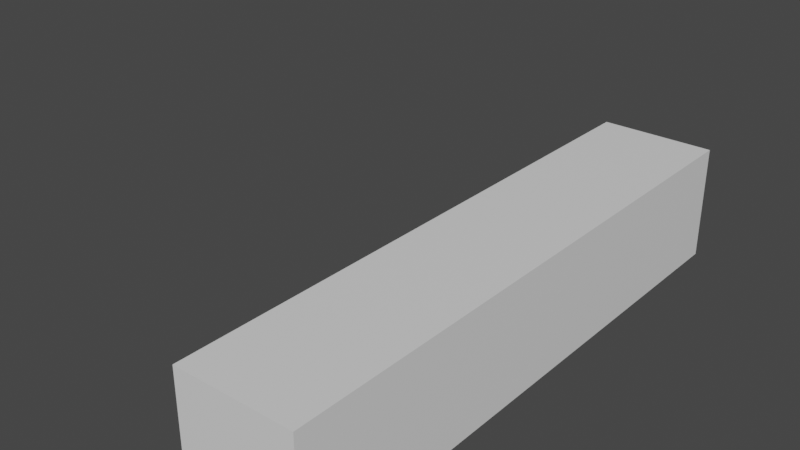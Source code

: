 # Source: testing1.blend  (saved by Blender 3.4.6; exported with 4.5.12 LTS)
import bpy
from mathutils import Matrix  # noqa: F401  (used for matrix-valued properties, if any)

bpy.ops.wm.read_factory_settings(use_empty=True)
scene = bpy.context.scene
scene.name = 'Scene'

# ---- collections
col_collection = bpy.data.collections.new('Collection'); scene.collection.children.link(col_collection)

# ---- materials (node trees are filled in below, after node groups)
mat_material = bpy.data.materials.new('Material')
mat_material.alpha_threshold = 0.0
mat_material.use_transparent_shadow = False
mat_material.roughness = 0.5
mat_material.line_color = (0.0, 0.0, 0.0, 1.0)

# ---- material node trees
mat_material.use_nodes = True; mat_material.node_tree.nodes.clear()
_N = mat_material.node_tree.nodes; _L = mat_material.node_tree.links
n0 = _N.new('ShaderNodeOutputMaterial'); n0.name = 'Material Output'; n0.location = (300, 300)
n1 = _N.new('ShaderNodeBsdfPrincipled'); n1.name = 'Principled BSDF'; n1.location = (10, 300)
n1.distribution = 'GGX'
n1.subsurface_method = 'RANDOM_WALK_SKIN'
n1.inputs[3].default_value = 1.45
n1.inputs[27].default_value = (0.0, 0.0, 0.0, 1.0)
n1.inputs[28].default_value = 1.0
_L.new(n1.outputs[0], n0.inputs[0])
n0.is_active_output = True

# ---- world
world_world = bpy.data.worlds.new('World'); scene.world = world_world
world_world.use_nodes = True; world_world.node_tree.nodes.clear()
_N = world_world.node_tree.nodes; _L = world_world.node_tree.links
n0 = _N.new('ShaderNodeOutputWorld'); n0.name = 'World Output'; n0.location = (300, 300)
n1 = _N.new('ShaderNodeBackground'); n1.name = 'Background'; n1.location = (10, 300)
n1.inputs[0].default_value = (0.05088, 0.05088, 0.05088, 1.0)
_L.new(n1.outputs[0], n0.inputs[0])
n0.is_active_output = True
world_world.color = (0.05088, 0.05088, 0.05088)
world_world.use_sun_shadow = False
world_world.sun_shadow_jitter_overblur = 0.0

# ---- meshes
me_cube = bpy.data.meshes.new('Cube')
me_cube.from_pydata([(1.0, 9.0, 1.0), (1.0, 9.0, -1.0), (1.0, -1.0, 1.0), (1.0, -1.0, -1.0), (-1.0, 9.0, 1.0), (-1.0, 9.0, -1.0), (-1.0, -1.0, 1.0), (-1.0, -1.0, -1.0), (-1.0, 4.0, -1.0), (1.0, 4.0, 1.0), (-1.0, 4.0, 1.0), (1.0, 4.0, -1.0)], [], [(9, 10, 6, 2), (3, 2, 6, 7), (8, 10, 4, 5), (8, 11, 3, 7), (11, 9, 2, 3), (5, 4, 0, 1), (1, 0, 9, 11), (5, 1, 11, 8), (7, 6, 10, 8), (0, 4, 10, 9)])
_uv = me_cube.uv_layers.new(name='UVMap')
_uv.uv.foreach_set('vector', [0.625, 0.625, 0.875, 0.625, 0.875, 0.75, 0.625, 0.75, 0.375, 0.75, 0.625, 0.75, 0.625, 1.0, 0.375, 1.0, 0.375, 0.125, 0.625, 0.125, 0.625, 0.25, 0.375, 0.25, 0.125, 0.625, 0.375, 0.625, 0.375, 0.75, 0.125, 0.75, 0.375, 0.625, 0.625, 0.625, 0.625, 0.75, 0.375, 0.75, 0.375, 0.25, 0.625, 0.25, 0.625, 0.5, 0.375, 0.5, 0.375, 0.5, 0.625, 0.5, 0.625, 0.625, 0.375, 0.625, 0.125, 0.5, 0.375, 0.5, 0.375, 0.625, 0.125, 0.625, 0.375, 0.0, 0.625, 0.0, 0.625, 0.125, 0.375, 0.125, 0.625, 0.5, 0.875, 0.5, 0.875, 0.625, 0.625, 0.625])
me_cube.materials.append(mat_material)
me_cube.use_mirror_vertex_groups = False
me_cube.update()
arm_armature = bpy.data.armatures.new('Armature')  # bones are not reproduced

# ---- objects
ob_cube = bpy.data.objects.new('Cube', me_cube)
ob_lod_big = bpy.data.objects.new('LOD_big', arm_armature)

# ---- transforms, parenting, visibility, modifiers, constraints
ob_cube.parent = ob_lod_big
ob_cube.location = (0.0, 0.0, 0.0)
ob_cube.lock_rotations_4d = False
ob_cube.empty_display_type = 'ARROWS'
ob_cube.lineart.crease_threshold = 0.0
_vg = ob_cube.vertex_groups.new(name='LOD_big_front')
_vg.add([0, 1, 4, 5, 8, 9, 10, 11], 1.0, 'REPLACE')
_m = ob_cube.modifiers.new('Armature', 'ARMATURE')
_m.object = ob_lod_big
ob_lod_big.location = (0.0, 0.0, 0.0)
ob_lod_big.show_in_front = True

# ---- collection membership
col_collection.objects.link(ob_cube)
col_collection.objects.link(ob_lod_big)

# ---- scene / render settings (as saved in the file)
scene.frame_start = 1; scene.frame_end = 60; scene.frame_set(60)
scene.render.engine = 'BLENDER_EEVEE_NEXT'
scene.cycles.sampling_pattern = 'TABULATED_SOBOL'
scene.cycles.use_light_tree = False
scene.view_settings.view_transform = 'Filmic'
bpy.context.view_layer.update()

# ---- added for rendering (the .blend has no active camera and no usable light): camera, sun
cam_auto = bpy.data.cameras.new('AutoCamera')
cam_auto.lens = 50.0
cam_auto.sensor_width = 36.0
cam_auto.clip_end = 1000.0
ob_auto_camera = bpy.data.objects.new('AutoCamera', cam_auto)
scene.collection.objects.link(ob_auto_camera)
ob_auto_camera.location = (8.06592, -7.67911, 8.45274)
ob_auto_camera.rotation_euler = (1.09748, -7.21219e-08, 0.694738)
scene.camera = ob_auto_camera
light_auto_sun = bpy.data.lights.new('AutoSun', 'SUN')
light_auto_sun.energy = 3.0
light_auto_sun.angle = 0.0523599
ob_auto_sun = bpy.data.objects.new('AutoSun', light_auto_sun)
scene.collection.objects.link(ob_auto_sun)
ob_auto_sun.rotation_euler = (0.872665, 0.174533, 0.523599)
bpy.context.view_layer.update()
